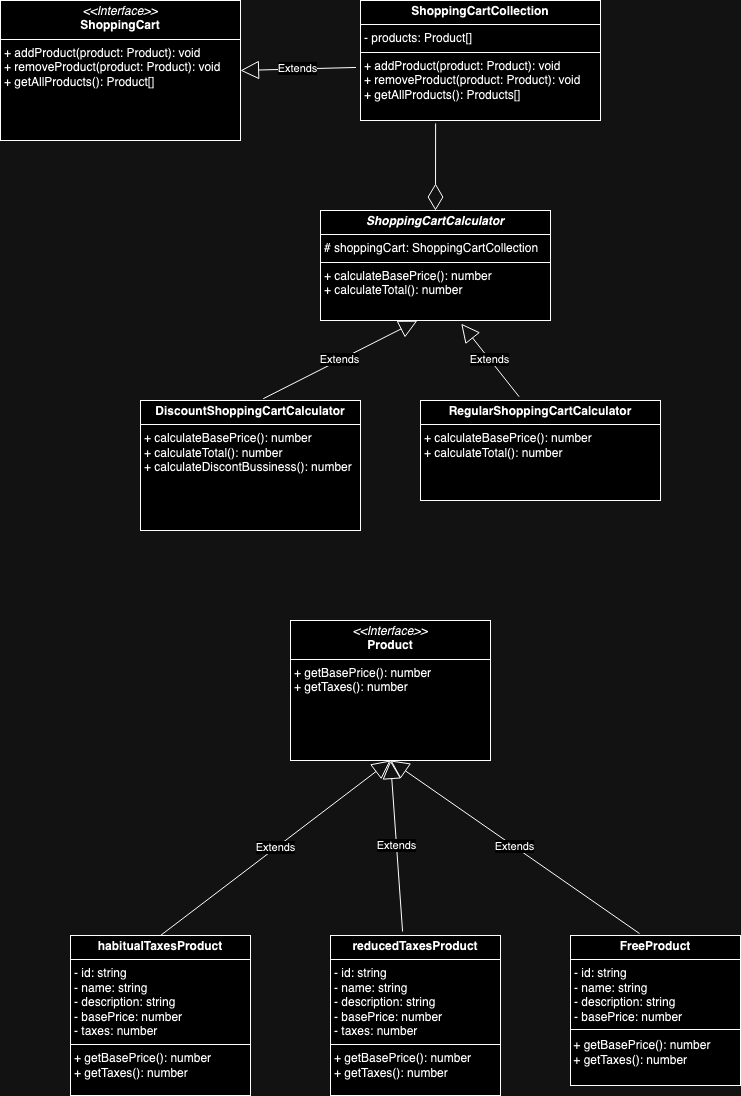

The diagram above was exported from draw.io. Its source (the exported page's mxGraphModel, read from the mxfile embedded in the PNG):
<mxGraphModel dx="1259" dy="676" grid="1" gridSize="10" guides="1" tooltips="1" connect="1" arrows="1" fold="1" page="1" pageScale="1" pageWidth="827" pageHeight="1169" math="0" shadow="0">
  <root>
    <mxCell id="WIyWlLk6GJQsqaUBKTNV-0" />
    <mxCell id="WIyWlLk6GJQsqaUBKTNV-1" parent="WIyWlLk6GJQsqaUBKTNV-0" />
    <mxCell id="FW-vjikD9Pee-ATfUBPF-1" value="&lt;p style=&quot;margin:0px;margin-top:4px;text-align:center;&quot;&gt;&lt;i&gt;&amp;lt;&amp;lt;Interface&amp;gt;&amp;gt;&lt;/i&gt;&lt;br&gt;&lt;b&gt;Product&lt;/b&gt;&lt;/p&gt;&lt;hr size=&quot;1&quot; style=&quot;border-style:solid;&quot;&gt;&lt;p style=&quot;margin:0px;margin-left:4px;&quot;&gt;+ getBasePrice(): number&lt;br&gt;+ getTaxes(): number&lt;/p&gt;" style="verticalAlign=top;align=left;overflow=fill;html=1;whiteSpace=wrap;" vertex="1" parent="WIyWlLk6GJQsqaUBKTNV-1">
      <mxGeometry x="330" y="660" width="200" height="140" as="geometry" />
    </mxCell>
    <mxCell id="FW-vjikD9Pee-ATfUBPF-3" value="&lt;p style=&quot;margin:0px;margin-top:4px;text-align:center;&quot;&gt;&lt;b&gt;ShoppingCartCollection&lt;/b&gt;&lt;/p&gt;&lt;hr size=&quot;1&quot; style=&quot;border-style:solid;&quot;&gt;&lt;p style=&quot;margin:0px;margin-left:4px;&quot;&gt;- products: Product[]&lt;/p&gt;&lt;hr size=&quot;1&quot; style=&quot;border-style:solid;&quot;&gt;&lt;p style=&quot;margin:0px;margin-left:4px;&quot;&gt;+ addProduct(&lt;span style=&quot;background-color: initial;&quot;&gt;product: Product&lt;/span&gt;&lt;span style=&quot;background-color: initial;&quot;&gt;): void&lt;/span&gt;&lt;/p&gt;&lt;p style=&quot;margin:0px;margin-left:4px;&quot;&gt;+ removeProduct(&lt;span style=&quot;background-color: initial;&quot;&gt;product: Product&lt;/span&gt;&lt;span style=&quot;background-color: initial;&quot;&gt;): void&lt;/span&gt;&lt;/p&gt;&lt;p style=&quot;margin:0px;margin-left:4px;&quot;&gt;+ getAllProducts(): Products[]&lt;br&gt;&lt;/p&gt;&lt;p style=&quot;margin:0px;margin-left:4px;&quot;&gt;&lt;br&gt;&lt;/p&gt;" style="verticalAlign=top;align=left;overflow=fill;html=1;whiteSpace=wrap;" vertex="1" parent="WIyWlLk6GJQsqaUBKTNV-1">
      <mxGeometry x="400" y="40" width="240" height="120" as="geometry" />
    </mxCell>
    <mxCell id="FW-vjikD9Pee-ATfUBPF-4" value="&lt;p style=&quot;margin:0px;margin-top:4px;text-align:center;&quot;&gt;&lt;b&gt;RegularShoppingCartCalculator&lt;/b&gt;&lt;/p&gt;&lt;hr size=&quot;1&quot; style=&quot;border-style:solid;&quot;&gt;&lt;p style=&quot;margin:0px;margin-left:4px;&quot;&gt;&lt;/p&gt;&lt;p style=&quot;margin:0px;margin-left:4px;&quot;&gt;+ calculateBasePrice(): number&lt;/p&gt;&lt;p style=&quot;margin:0px;margin-left:4px;&quot;&gt;+ calculateTotal(): number&lt;/p&gt;" style="verticalAlign=top;align=left;overflow=fill;html=1;whiteSpace=wrap;" vertex="1" parent="WIyWlLk6GJQsqaUBKTNV-1">
      <mxGeometry x="460" y="440" width="240" height="100" as="geometry" />
    </mxCell>
    <mxCell id="FW-vjikD9Pee-ATfUBPF-7" value="&lt;p style=&quot;margin:0px;margin-top:4px;text-align:center;&quot;&gt;&lt;i&gt;&amp;lt;&amp;lt;Interface&amp;gt;&amp;gt;&lt;/i&gt;&lt;br&gt;&lt;b&gt;ShoppingCart&lt;/b&gt;&lt;/p&gt;&lt;hr size=&quot;1&quot; style=&quot;border-style:solid;&quot;&gt;&lt;p style=&quot;margin:0px;margin-left:4px;&quot;&gt;&lt;span style=&quot;background-color: initial;&quot;&gt;+ addProduct(product: Product): void&amp;nbsp;&lt;/span&gt;&lt;br&gt;&lt;/p&gt;&lt;p style=&quot;margin:0px;margin-left:4px;&quot;&gt;+ remove&lt;span style=&quot;background-color: initial;&quot;&gt;Product(product: Product): void&amp;nbsp;&lt;/span&gt;&lt;/p&gt;&lt;p style=&quot;margin:0px;margin-left:4px;&quot;&gt;+ getAll&lt;span style=&quot;background-color: initial;&quot;&gt;Products(): Product[]&lt;/span&gt;&lt;span style=&quot;background-color: initial;&quot;&gt;&lt;br&gt;&lt;/span&gt;&lt;/p&gt;" style="verticalAlign=top;align=left;overflow=fill;html=1;whiteSpace=wrap;" vertex="1" parent="WIyWlLk6GJQsqaUBKTNV-1">
      <mxGeometry x="40" y="40" width="240" height="140" as="geometry" />
    </mxCell>
    <mxCell id="FW-vjikD9Pee-ATfUBPF-8" value="&lt;p style=&quot;margin:0px;margin-top:4px;text-align:center;&quot;&gt;&lt;b&gt;FreeProduct&lt;/b&gt;&lt;/p&gt;&lt;hr size=&quot;1&quot; style=&quot;border-style:solid;&quot;&gt;&lt;p style=&quot;margin:0px;margin-left:4px;&quot;&gt;- id: string&lt;br&gt;&lt;/p&gt;&lt;p style=&quot;margin:0px;margin-left:4px;&quot;&gt;- name: string&lt;/p&gt;&lt;p style=&quot;margin:0px;margin-left:4px;&quot;&gt;- description: string&amp;nbsp;&lt;/p&gt;&lt;p style=&quot;margin:0px;margin-left:4px;&quot;&gt;- basePrice: number&lt;/p&gt;&lt;p style=&quot;margin:0px;margin-left:4px;&quot;&gt;&lt;br&gt;&lt;/p&gt;&amp;nbsp;+ getBasePrice(): number&lt;br&gt;&amp;nbsp;+ getTaxes(): number" style="verticalAlign=top;align=left;overflow=fill;html=1;whiteSpace=wrap;" vertex="1" parent="WIyWlLk6GJQsqaUBKTNV-1">
      <mxGeometry x="610" y="975" width="170" height="150" as="geometry" />
    </mxCell>
    <mxCell id="FW-vjikD9Pee-ATfUBPF-10" value="" style="endArrow=diamondThin;endFill=0;endSize=24;html=1;rounded=0;exitX=0.313;exitY=1.025;exitDx=0;exitDy=0;exitPerimeter=0;" edge="1" parent="WIyWlLk6GJQsqaUBKTNV-1" source="FW-vjikD9Pee-ATfUBPF-3">
      <mxGeometry width="160" relative="1" as="geometry">
        <mxPoint x="370" y="200" as="sourcePoint" />
        <mxPoint x="475" y="250" as="targetPoint" />
        <Array as="points" />
      </mxGeometry>
    </mxCell>
    <mxCell id="FW-vjikD9Pee-ATfUBPF-11" value="Extends" style="endArrow=block;endSize=16;endFill=0;html=1;rounded=0;exitX=-0.019;exitY=0.558;exitDx=0;exitDy=0;exitPerimeter=0;" edge="1" parent="WIyWlLk6GJQsqaUBKTNV-1" source="FW-vjikD9Pee-ATfUBPF-3">
      <mxGeometry width="160" relative="1" as="geometry">
        <mxPoint x="245" y="109.5" as="sourcePoint" />
        <mxPoint x="280" y="110" as="targetPoint" />
      </mxGeometry>
    </mxCell>
    <mxCell id="FW-vjikD9Pee-ATfUBPF-12" value="&lt;p style=&quot;margin:0px;margin-top:4px;text-align:center;&quot;&gt;&lt;b&gt;reducedTaxesProduct&lt;/b&gt;&lt;/p&gt;&lt;hr size=&quot;1&quot; style=&quot;border-style:solid;&quot;&gt;&lt;p style=&quot;margin:0px;margin-left:4px;&quot;&gt;- id: string&lt;br&gt;&lt;/p&gt;&lt;p style=&quot;margin:0px;margin-left:4px;&quot;&gt;- name: string&lt;/p&gt;&lt;p style=&quot;margin:0px;margin-left:4px;&quot;&gt;- description: string&amp;nbsp;&lt;/p&gt;&lt;p style=&quot;margin:0px;margin-left:4px;&quot;&gt;- basePrice: number&lt;/p&gt;&lt;p style=&quot;margin:0px;margin-left:4px;&quot;&gt;- taxes: number&lt;/p&gt;&lt;hr size=&quot;1&quot; style=&quot;border-style:solid;&quot;&gt;&lt;p style=&quot;margin:0px;margin-left:4px;&quot;&gt;+ getBasePrice(): number&lt;br&gt;+ getTaxes(): number&lt;br&gt;&lt;/p&gt;" style="verticalAlign=top;align=left;overflow=fill;html=1;whiteSpace=wrap;" vertex="1" parent="WIyWlLk6GJQsqaUBKTNV-1">
      <mxGeometry x="370" y="975" width="170" height="160" as="geometry" />
    </mxCell>
    <mxCell id="FW-vjikD9Pee-ATfUBPF-13" value="" style="line;strokeWidth=1;fillColor=none;align=left;verticalAlign=middle;spacingTop=-1;spacingLeft=3;spacingRight=3;rotatable=0;labelPosition=right;points=[];portConstraint=eastwest;strokeColor=inherit;" vertex="1" parent="WIyWlLk6GJQsqaUBKTNV-1">
      <mxGeometry x="610" y="1065" width="170" height="8" as="geometry" />
    </mxCell>
    <mxCell id="FW-vjikD9Pee-ATfUBPF-15" value="&lt;p style=&quot;margin:0px;margin-top:4px;text-align:center;&quot;&gt;&lt;b&gt;habitualTaxesProduct&lt;/b&gt;&lt;/p&gt;&lt;hr size=&quot;1&quot; style=&quot;border-style:solid;&quot;&gt;&lt;p style=&quot;margin:0px;margin-left:4px;&quot;&gt;- id: string&lt;br&gt;&lt;/p&gt;&lt;p style=&quot;margin:0px;margin-left:4px;&quot;&gt;- name: string&lt;/p&gt;&lt;p style=&quot;margin:0px;margin-left:4px;&quot;&gt;- description: string&amp;nbsp;&lt;/p&gt;&lt;p style=&quot;margin:0px;margin-left:4px;&quot;&gt;- basePrice: number&lt;/p&gt;&lt;p style=&quot;margin:0px;margin-left:4px;&quot;&gt;- taxes: number&lt;/p&gt;&lt;hr size=&quot;1&quot; style=&quot;border-style:solid;&quot;&gt;&lt;p style=&quot;margin:0px;margin-left:4px;&quot;&gt;+ getBasePrice(): number&lt;br&gt;+ getTaxes(): number&lt;br&gt;&lt;/p&gt;" style="verticalAlign=top;align=left;overflow=fill;html=1;whiteSpace=wrap;" vertex="1" parent="WIyWlLk6GJQsqaUBKTNV-1">
      <mxGeometry x="110" y="975" width="180" height="160" as="geometry" />
    </mxCell>
    <mxCell id="FW-vjikD9Pee-ATfUBPF-16" value="Extends" style="endArrow=block;endSize=16;endFill=0;html=1;rounded=0;exitX=0.5;exitY=0;exitDx=0;exitDy=0;entryX=0.5;entryY=1;entryDx=0;entryDy=0;" edge="1" parent="WIyWlLk6GJQsqaUBKTNV-1" source="FW-vjikD9Pee-ATfUBPF-15" target="FW-vjikD9Pee-ATfUBPF-1">
      <mxGeometry width="160" relative="1" as="geometry">
        <mxPoint x="223.5" y="863.01" as="sourcePoint" />
        <mxPoint x="430" y="815" as="targetPoint" />
      </mxGeometry>
    </mxCell>
    <mxCell id="FW-vjikD9Pee-ATfUBPF-17" value="Extends" style="endArrow=block;endSize=16;endFill=0;html=1;rounded=0;exitX=0.424;exitY=-0.025;exitDx=0;exitDy=0;exitPerimeter=0;entryX=0.5;entryY=1;entryDx=0;entryDy=0;" edge="1" parent="WIyWlLk6GJQsqaUBKTNV-1" source="FW-vjikD9Pee-ATfUBPF-12" target="FW-vjikD9Pee-ATfUBPF-1">
      <mxGeometry width="160" relative="1" as="geometry">
        <mxPoint x="440" y="965" as="sourcePoint" />
        <mxPoint x="430" y="805" as="targetPoint" />
      </mxGeometry>
    </mxCell>
    <mxCell id="FW-vjikD9Pee-ATfUBPF-18" value="Extends" style="endArrow=block;endSize=16;endFill=0;html=1;rounded=0;exitX=0.406;exitY=-0.013;exitDx=0;exitDy=0;exitPerimeter=0;entryX=0.5;entryY=1;entryDx=0;entryDy=0;" edge="1" parent="WIyWlLk6GJQsqaUBKTNV-1" source="FW-vjikD9Pee-ATfUBPF-8" target="FW-vjikD9Pee-ATfUBPF-1">
      <mxGeometry width="160" relative="1" as="geometry">
        <mxPoint x="590" y="865" as="sourcePoint" />
        <mxPoint x="430" y="795" as="targetPoint" />
      </mxGeometry>
    </mxCell>
    <mxCell id="FW-vjikD9Pee-ATfUBPF-20" value="&lt;p style=&quot;margin:0px;margin-top:4px;text-align:center;&quot;&gt;&lt;b&gt;DiscountShoppingCartCalculator&lt;/b&gt;&lt;/p&gt;&lt;hr size=&quot;1&quot; style=&quot;border-style:solid;&quot;&gt;&lt;p style=&quot;margin:0px;margin-left:4px;&quot;&gt;&lt;span style=&quot;background-color: initial;&quot;&gt;+ calculateBasePrice(): number&lt;/span&gt;&lt;br&gt;&lt;/p&gt;&lt;p style=&quot;margin: 0px 0px 0px 4px;&quot;&gt;+ calculateTotal(): number&lt;/p&gt;&lt;p style=&quot;margin:0px;margin-left:4px;&quot;&gt;+ calculateDiscontBussiness(): number&lt;/p&gt;" style="verticalAlign=top;align=left;overflow=fill;html=1;whiteSpace=wrap;" vertex="1" parent="WIyWlLk6GJQsqaUBKTNV-1">
      <mxGeometry x="180" y="440" width="220" height="130" as="geometry" />
    </mxCell>
    <mxCell id="FW-vjikD9Pee-ATfUBPF-22" style="edgeStyle=orthogonalEdgeStyle;rounded=0;orthogonalLoop=1;jettySize=auto;html=1;exitX=0.5;exitY=1;exitDx=0;exitDy=0;" edge="1" parent="WIyWlLk6GJQsqaUBKTNV-1" source="FW-vjikD9Pee-ATfUBPF-20" target="FW-vjikD9Pee-ATfUBPF-20">
      <mxGeometry relative="1" as="geometry" />
    </mxCell>
    <mxCell id="FW-vjikD9Pee-ATfUBPF-23" value="&lt;p style=&quot;margin:0px;margin-top:4px;text-align:center;&quot;&gt;&lt;b&gt;&lt;i&gt;ShoppingCartCalculator&lt;/i&gt;&lt;/b&gt;&lt;/p&gt;&lt;hr size=&quot;1&quot; style=&quot;border-style:solid;&quot;&gt;&lt;p style=&quot;margin:0px;margin-left:4px;&quot;&gt;# shoppingCart: ShoppingCartCollection&lt;br&gt;&lt;/p&gt;&lt;hr size=&quot;1&quot; style=&quot;border-style:solid;&quot;&gt;&lt;p style=&quot;margin: 0px 0px 0px 4px;&quot;&gt;+ calculateBasePrice(): number&lt;/p&gt;&lt;p style=&quot;margin: 0px 0px 0px 4px;&quot;&gt;+ calculateTotal(): number&lt;/p&gt;" style="verticalAlign=top;align=left;overflow=fill;html=1;whiteSpace=wrap;" vertex="1" parent="WIyWlLk6GJQsqaUBKTNV-1">
      <mxGeometry x="360" y="250" width="230" height="110" as="geometry" />
    </mxCell>
    <mxCell id="FW-vjikD9Pee-ATfUBPF-24" value="Extends" style="endArrow=block;endSize=16;endFill=0;html=1;rounded=0;entryX=0.421;entryY=1.002;entryDx=0;entryDy=0;entryPerimeter=0;exitX=0.558;exitY=-0.014;exitDx=0;exitDy=0;exitPerimeter=0;" edge="1" parent="WIyWlLk6GJQsqaUBKTNV-1" source="FW-vjikD9Pee-ATfUBPF-20" target="FW-vjikD9Pee-ATfUBPF-23">
      <mxGeometry width="160" relative="1" as="geometry">
        <mxPoint x="300" y="390" as="sourcePoint" />
        <mxPoint x="460" y="390" as="targetPoint" />
      </mxGeometry>
    </mxCell>
    <mxCell id="FW-vjikD9Pee-ATfUBPF-25" value="Extends" style="endArrow=block;endSize=16;endFill=0;html=1;rounded=0;entryX=0.612;entryY=1.029;entryDx=0;entryDy=0;entryPerimeter=0;exitX=0.411;exitY=-0.038;exitDx=0;exitDy=0;exitPerimeter=0;" edge="1" parent="WIyWlLk6GJQsqaUBKTNV-1" source="FW-vjikD9Pee-ATfUBPF-4" target="FW-vjikD9Pee-ATfUBPF-23">
      <mxGeometry width="160" relative="1" as="geometry">
        <mxPoint x="436.16999999999996" y="457.78" as="sourcePoint" />
        <mxPoint x="590.17" y="379.78" as="targetPoint" />
      </mxGeometry>
    </mxCell>
  </root>
</mxGraphModel>